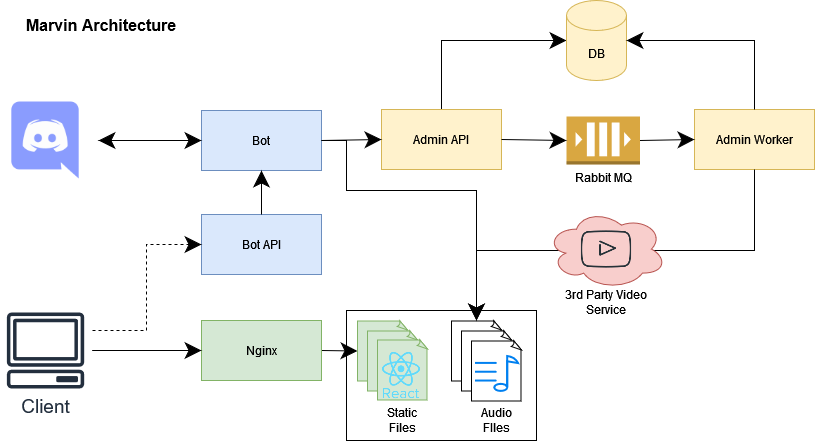

The diagram above was exported from draw.io. Its source (the exported page's mxGraphModel, read from the mxfile embedded in the PNG):
<mxGraphModel dx="1185" dy="650" grid="1" gridSize="10" guides="1" tooltips="1" connect="1" arrows="1" fold="1" page="1" pageScale="1" pageWidth="827" pageHeight="1169" math="0" shadow="0">
  <root>
    <mxCell id="0" />
    <mxCell id="1" parent="0" />
    <mxCell id="-tSTYHEjwPXDHZi2onk3-29" value="" style="rounded=0;whiteSpace=wrap;html=1;hachureGap=4;pointerEvents=0;" vertex="1" parent="1">
      <mxGeometry x="520" y="380" width="190" height="130" as="geometry" />
    </mxCell>
    <mxCell id="-tSTYHEjwPXDHZi2onk3-66" style="edgeStyle=none;rounded=0;orthogonalLoop=1;jettySize=auto;html=1;entryX=0;entryY=0.5;entryDx=0;entryDy=0;entryPerimeter=0;endArrow=classic;startSize=14;endSize=14;sourcePerimeterSpacing=8;targetPerimeterSpacing=8;endFill=1;exitX=1;exitY=0.5;exitDx=0;exitDy=0;" edge="1" parent="1" source="-tSTYHEjwPXDHZi2onk3-7" target="-tSTYHEjwPXDHZi2onk3-9">
      <mxGeometry relative="1" as="geometry" />
    </mxCell>
    <mxCell id="-tSTYHEjwPXDHZi2onk3-7" value="Nginx" style="rounded=0;whiteSpace=wrap;html=1;hachureGap=4;pointerEvents=0;strokeWidth=1;fillColor=#d5e8d4;strokeColor=#82b366;" vertex="1" parent="1">
      <mxGeometry x="375" y="390" width="120" height="60" as="geometry" />
    </mxCell>
    <mxCell id="-tSTYHEjwPXDHZi2onk3-9" value="" style="whiteSpace=wrap;html=1;shape=mxgraph.basic.document;hachureGap=4;pointerEvents=0;strokeWidth=1;fillColor=#d5e8d4;strokeColor=#82b366;" vertex="1" parent="1">
      <mxGeometry x="531" y="390.5" width="50" height="60" as="geometry" />
    </mxCell>
    <mxCell id="-tSTYHEjwPXDHZi2onk3-10" value="" style="whiteSpace=wrap;html=1;shape=mxgraph.basic.document;hachureGap=4;pointerEvents=0;strokeWidth=1;fillColor=#d5e8d4;strokeColor=#82b366;" vertex="1" parent="1">
      <mxGeometry x="541" y="400.5" width="50" height="60" as="geometry" />
    </mxCell>
    <mxCell id="-tSTYHEjwPXDHZi2onk3-11" value="" style="whiteSpace=wrap;html=1;shape=mxgraph.basic.document;hachureGap=4;pointerEvents=0;strokeWidth=1;fillColor=#d5e8d4;strokeColor=#82b366;" vertex="1" parent="1">
      <mxGeometry x="551" y="409.5" width="50" height="60" as="geometry" />
    </mxCell>
    <mxCell id="-tSTYHEjwPXDHZi2onk3-13" value="" style="shape=image;html=1;verticalAlign=top;verticalLabelPosition=bottom;labelBackgroundColor=#ffffff;imageAspect=0;aspect=fixed;image=https://cdn0.iconfinder.com/data/icons/logos-brands-in-colors/128/react-128.png;hachureGap=4;pointerEvents=0;strokeWidth=1;" vertex="1" parent="1">
      <mxGeometry x="551" y="420.5" width="48" height="48" as="geometry" />
    </mxCell>
    <mxCell id="-tSTYHEjwPXDHZi2onk3-26" value="&lt;font style=&quot;font-size: 19px&quot;&gt;Client&lt;/font&gt;" style="sketch=0;outlineConnect=0;fontColor=#232F3E;gradientColor=none;fillColor=#232F3E;strokeColor=none;dashed=0;verticalLabelPosition=bottom;verticalAlign=top;align=center;html=1;fontSize=12;fontStyle=0;aspect=fixed;pointerEvents=1;shape=mxgraph.aws4.client;hachureGap=4;" vertex="1" parent="1">
      <mxGeometry x="180" y="382" width="78" height="76" as="geometry" />
    </mxCell>
    <mxCell id="-tSTYHEjwPXDHZi2onk3-84" style="edgeStyle=none;rounded=0;orthogonalLoop=1;jettySize=auto;html=1;endArrow=classic;endFill=1;startSize=14;endSize=14;sourcePerimeterSpacing=8;targetPerimeterSpacing=8;entryX=0;entryY=0.5;entryDx=0;entryDy=0;entryPerimeter=0;exitX=0.5;exitY=0.017;exitDx=0;exitDy=0;exitPerimeter=0;" edge="1" parent="1" source="-tSTYHEjwPXDHZi2onk3-37" target="-tSTYHEjwPXDHZi2onk3-53">
      <mxGeometry relative="1" as="geometry">
        <mxPoint x="615" y="70" as="targetPoint" />
        <Array as="points">
          <mxPoint x="615" y="110" />
        </Array>
      </mxGeometry>
    </mxCell>
    <mxCell id="-tSTYHEjwPXDHZi2onk3-37" value="Admin API" style="rounded=0;whiteSpace=wrap;html=1;hachureGap=4;pointerEvents=0;strokeWidth=1;fillColor=#fff2cc;strokeColor=#d6b656;" vertex="1" parent="1">
      <mxGeometry x="555" y="179" width="120" height="60" as="geometry" />
    </mxCell>
    <mxCell id="-tSTYHEjwPXDHZi2onk3-38" value="Admin Worker" style="rounded=0;whiteSpace=wrap;html=1;hachureGap=4;pointerEvents=0;strokeWidth=1;fillColor=#fff2cc;strokeColor=#d6b656;" vertex="1" parent="1">
      <mxGeometry x="868" y="179" width="120" height="60" as="geometry" />
    </mxCell>
    <mxCell id="-tSTYHEjwPXDHZi2onk3-41" value="" style="shape=image;html=1;verticalAlign=top;verticalLabelPosition=bottom;labelBackgroundColor=#ffffff;imageAspect=0;aspect=fixed;image=https://cdn4.iconfinder.com/data/icons/logos-and-brands/512/91_Discord_logo_logos-128.png;hachureGap=4;pointerEvents=0;strokeWidth=1;" vertex="1" parent="1">
      <mxGeometry x="174" y="165" width="90" height="90" as="geometry" />
    </mxCell>
    <mxCell id="-tSTYHEjwPXDHZi2onk3-44" value="&lt;font style=&quot;font-size: 16px&quot;&gt;&lt;b&gt;&lt;font style=&quot;font-size: 16px&quot;&gt;Marvin Architecture&lt;br&gt;&lt;/font&gt;&lt;/b&gt;&lt;/font&gt;" style="text;html=1;strokeColor=none;fillColor=none;align=center;verticalAlign=middle;whiteSpace=wrap;rounded=0;hachureGap=4;pointerEvents=0;strokeWidth=9;" vertex="1" parent="1">
      <mxGeometry x="180" y="80" width="190" height="30" as="geometry" />
    </mxCell>
    <mxCell id="-tSTYHEjwPXDHZi2onk3-45" value="Bot" style="rounded=0;whiteSpace=wrap;html=1;hachureGap=4;pointerEvents=0;strokeWidth=1;fillColor=#dae8fc;strokeColor=#6c8ebf;" vertex="1" parent="1">
      <mxGeometry x="375" y="180" width="120" height="60" as="geometry" />
    </mxCell>
    <mxCell id="-tSTYHEjwPXDHZi2onk3-46" value="Bot API" style="rounded=0;whiteSpace=wrap;html=1;hachureGap=4;pointerEvents=0;strokeWidth=1;fillColor=#dae8fc;strokeColor=#6c8ebf;" vertex="1" parent="1">
      <mxGeometry x="375" y="284" width="120" height="60" as="geometry" />
    </mxCell>
    <mxCell id="-tSTYHEjwPXDHZi2onk3-47" value="" style="endArrow=classic;html=1;startSize=14;endSize=14;sourcePerimeterSpacing=8;targetPerimeterSpacing=8;entryX=0;entryY=0.5;entryDx=0;entryDy=0;" edge="1" parent="1" source="-tSTYHEjwPXDHZi2onk3-26" target="-tSTYHEjwPXDHZi2onk3-7">
      <mxGeometry width="50" height="50" relative="1" as="geometry">
        <mxPoint x="550" y="410" as="sourcePoint" />
        <mxPoint x="600" y="360" as="targetPoint" />
      </mxGeometry>
    </mxCell>
    <mxCell id="-tSTYHEjwPXDHZi2onk3-48" value="" style="endArrow=classic;html=1;startSize=14;endSize=14;sourcePerimeterSpacing=8;targetPerimeterSpacing=8;entryX=0;entryY=0.5;entryDx=0;entryDy=0;dashed=1;rounded=0;" edge="1" parent="1" target="-tSTYHEjwPXDHZi2onk3-46">
      <mxGeometry width="50" height="50" relative="1" as="geometry">
        <mxPoint x="266" y="400" as="sourcePoint" />
        <mxPoint x="600" y="360" as="targetPoint" />
        <Array as="points">
          <mxPoint x="320" y="400" />
          <mxPoint x="320" y="314" />
        </Array>
      </mxGeometry>
    </mxCell>
    <mxCell id="-tSTYHEjwPXDHZi2onk3-49" value="" style="endArrow=classic;startArrow=classic;html=1;startSize=14;endSize=14;sourcePerimeterSpacing=8;targetPerimeterSpacing=8;entryX=0;entryY=0.5;entryDx=0;entryDy=0;" edge="1" parent="1" source="-tSTYHEjwPXDHZi2onk3-41" target="-tSTYHEjwPXDHZi2onk3-45">
      <mxGeometry width="50" height="50" relative="1" as="geometry">
        <mxPoint x="320" y="280" as="sourcePoint" />
        <mxPoint x="600" y="360" as="targetPoint" />
      </mxGeometry>
    </mxCell>
    <mxCell id="-tSTYHEjwPXDHZi2onk3-50" value="" style="endArrow=classic;html=1;startSize=14;endSize=14;sourcePerimeterSpacing=8;targetPerimeterSpacing=8;exitX=1;exitY=0.5;exitDx=0;exitDy=0;entryX=0;entryY=0.5;entryDx=0;entryDy=0;" edge="1" parent="1" source="-tSTYHEjwPXDHZi2onk3-45" target="-tSTYHEjwPXDHZi2onk3-37">
      <mxGeometry width="50" height="50" relative="1" as="geometry">
        <mxPoint x="550" y="320" as="sourcePoint" />
        <mxPoint x="650" y="390" as="targetPoint" />
      </mxGeometry>
    </mxCell>
    <mxCell id="-tSTYHEjwPXDHZi2onk3-53" value="DB" style="shape=cylinder3;whiteSpace=wrap;html=1;boundedLbl=1;backgroundOutline=1;size=15;hachureGap=4;pointerEvents=0;strokeWidth=1;fillColor=#fff2cc;strokeColor=#d6b656;" vertex="1" parent="1">
      <mxGeometry x="740" y="70" width="60" height="80" as="geometry" />
    </mxCell>
    <mxCell id="-tSTYHEjwPXDHZi2onk3-56" value="Rabbit MQ" style="outlineConnect=0;dashed=0;verticalLabelPosition=bottom;verticalAlign=top;align=center;html=1;shape=mxgraph.aws3.queue;fillColor=#D9A741;gradientColor=none;hachureGap=4;pointerEvents=0;strokeWidth=1;" vertex="1" parent="1">
      <mxGeometry x="740" y="186" width="73.5" height="48" as="geometry" />
    </mxCell>
    <mxCell id="-tSTYHEjwPXDHZi2onk3-59" value="" style="endArrow=classic;html=1;startSize=14;endSize=14;sourcePerimeterSpacing=8;targetPerimeterSpacing=8;exitX=1;exitY=0.5;exitDx=0;exitDy=0;" edge="1" parent="1" source="-tSTYHEjwPXDHZi2onk3-37">
      <mxGeometry width="50" height="50" relative="1" as="geometry">
        <mxPoint x="680" y="213" as="sourcePoint" />
        <mxPoint x="740" y="210" as="targetPoint" />
      </mxGeometry>
    </mxCell>
    <mxCell id="-tSTYHEjwPXDHZi2onk3-60" value="" style="endArrow=classic;html=1;startSize=14;endSize=14;sourcePerimeterSpacing=8;targetPerimeterSpacing=8;exitX=1;exitY=0.5;exitDx=0;exitDy=0;exitPerimeter=0;entryX=0;entryY=0.5;entryDx=0;entryDy=0;" edge="1" parent="1" source="-tSTYHEjwPXDHZi2onk3-56" target="-tSTYHEjwPXDHZi2onk3-38">
      <mxGeometry width="50" height="50" relative="1" as="geometry">
        <mxPoint x="790" y="359" as="sourcePoint" />
        <mxPoint x="910" y="269" as="targetPoint" />
      </mxGeometry>
    </mxCell>
    <mxCell id="-tSTYHEjwPXDHZi2onk3-61" value="" style="endArrow=classic;html=1;startSize=14;endSize=14;sourcePerimeterSpacing=8;targetPerimeterSpacing=8;entryX=0.5;entryY=1;entryDx=0;entryDy=0;exitX=0.5;exitY=0;exitDx=0;exitDy=0;" edge="1" parent="1" source="-tSTYHEjwPXDHZi2onk3-46" target="-tSTYHEjwPXDHZi2onk3-45">
      <mxGeometry width="50" height="50" relative="1" as="geometry">
        <mxPoint x="530" y="330" as="sourcePoint" />
        <mxPoint x="810" y="390" as="targetPoint" />
      </mxGeometry>
    </mxCell>
    <mxCell id="-tSTYHEjwPXDHZi2onk3-75" value="" style="whiteSpace=wrap;html=1;shape=mxgraph.basic.document;hachureGap=4;pointerEvents=0;strokeWidth=1;" vertex="1" parent="1">
      <mxGeometry x="625" y="390.5" width="50" height="60" as="geometry" />
    </mxCell>
    <mxCell id="-tSTYHEjwPXDHZi2onk3-76" value="" style="whiteSpace=wrap;html=1;shape=mxgraph.basic.document;hachureGap=4;pointerEvents=0;strokeWidth=1;" vertex="1" parent="1">
      <mxGeometry x="635" y="400.5" width="50" height="60" as="geometry" />
    </mxCell>
    <mxCell id="-tSTYHEjwPXDHZi2onk3-77" value="" style="whiteSpace=wrap;html=1;shape=mxgraph.basic.document;hachureGap=4;pointerEvents=0;strokeWidth=1;" vertex="1" parent="1">
      <mxGeometry x="645" y="410.5" width="50" height="60" as="geometry" />
    </mxCell>
    <mxCell id="-tSTYHEjwPXDHZi2onk3-72" value="" style="html=1;verticalLabelPosition=bottom;align=center;labelBackgroundColor=#ffffff;verticalAlign=top;strokeWidth=2;strokeColor=#0080F0;shadow=0;dashed=0;shape=mxgraph.ios7.icons.note;pointerEvents=1;hachureGap=4;" vertex="1" parent="1">
      <mxGeometry x="648.5" y="425.5" width="43" height="35" as="geometry" />
    </mxCell>
    <mxCell id="-tSTYHEjwPXDHZi2onk3-78" value="Static Files" style="text;html=1;strokeColor=none;fillColor=none;align=center;verticalAlign=middle;whiteSpace=wrap;rounded=0;hachureGap=4;pointerEvents=0;" vertex="1" parent="1">
      <mxGeometry x="556" y="480" width="40" height="20" as="geometry" />
    </mxCell>
    <mxCell id="-tSTYHEjwPXDHZi2onk3-79" value="Audio FIles" style="text;html=1;strokeColor=none;fillColor=none;align=center;verticalAlign=middle;whiteSpace=wrap;rounded=0;hachureGap=4;pointerEvents=0;" vertex="1" parent="1">
      <mxGeometry x="650" y="480" width="40" height="20" as="geometry" />
    </mxCell>
    <mxCell id="-tSTYHEjwPXDHZi2onk3-81" value="" style="endArrow=classic;html=1;startSize=14;endSize=14;sourcePerimeterSpacing=8;targetPerimeterSpacing=8;rounded=0;exitX=1;exitY=0.5;exitDx=0;exitDy=0;" edge="1" parent="1" source="-tSTYHEjwPXDHZi2onk3-45">
      <mxGeometry width="50" height="50" relative="1" as="geometry">
        <mxPoint x="500" y="240" as="sourcePoint" />
        <mxPoint x="650" y="390" as="targetPoint" />
        <Array as="points">
          <mxPoint x="520" y="210" />
          <mxPoint x="520" y="260" />
          <mxPoint x="650" y="260" />
        </Array>
      </mxGeometry>
    </mxCell>
    <mxCell id="-tSTYHEjwPXDHZi2onk3-82" value="" style="endArrow=classic;html=1;startSize=14;endSize=14;sourcePerimeterSpacing=8;targetPerimeterSpacing=8;exitX=0.5;exitY=1;exitDx=0;exitDy=0;rounded=0;" edge="1" parent="1" source="-tSTYHEjwPXDHZi2onk3-38">
      <mxGeometry width="50" height="50" relative="1" as="geometry">
        <mxPoint x="870" y="240" as="sourcePoint" />
        <mxPoint x="650" y="390" as="targetPoint" />
        <Array as="points">
          <mxPoint x="928" y="260" />
          <mxPoint x="928" y="320" />
          <mxPoint x="650" y="320" />
          <mxPoint x="650" y="260" />
        </Array>
      </mxGeometry>
    </mxCell>
    <mxCell id="-tSTYHEjwPXDHZi2onk3-85" value="" style="endArrow=classic;html=1;startSize=14;endSize=14;sourcePerimeterSpacing=8;targetPerimeterSpacing=8;exitX=0.5;exitY=0;exitDx=0;exitDy=0;entryX=1;entryY=0.5;entryDx=0;entryDy=0;entryPerimeter=0;rounded=0;" edge="1" parent="1" source="-tSTYHEjwPXDHZi2onk3-38" target="-tSTYHEjwPXDHZi2onk3-53">
      <mxGeometry width="50" height="50" relative="1" as="geometry">
        <mxPoint x="560" y="270" as="sourcePoint" />
        <mxPoint x="610" y="220" as="targetPoint" />
        <Array as="points">
          <mxPoint x="928" y="110" />
        </Array>
      </mxGeometry>
    </mxCell>
    <mxCell id="-tSTYHEjwPXDHZi2onk3-69" value="" style="ellipse;shape=cloud;whiteSpace=wrap;html=1;hachureGap=4;pointerEvents=0;strokeWidth=1;fillColor=#f8cecc;strokeColor=#b85450;" vertex="1" parent="1">
      <mxGeometry x="720" y="278.62" width="120" height="80" as="geometry" />
    </mxCell>
    <mxCell id="-tSTYHEjwPXDHZi2onk3-67" value="" style="shape=image;html=1;verticalAlign=top;verticalLabelPosition=bottom;labelBackgroundColor=#ffffff;imageAspect=0;aspect=fixed;image=https://cdn4.iconfinder.com/data/icons/social-media-and-logos-12/32/Logo_Youtube-128.png;hachureGap=4;pointerEvents=0;strokeWidth=1;imageBackground=none;" vertex="1" parent="1">
      <mxGeometry x="753.13" y="291.75" width="53.75" height="53.75" as="geometry" />
    </mxCell>
    <mxCell id="-tSTYHEjwPXDHZi2onk3-86" value="3rd Party Video Service" style="text;html=1;strokeColor=none;fillColor=none;align=center;verticalAlign=middle;whiteSpace=wrap;rounded=0;hachureGap=4;pointerEvents=0;" vertex="1" parent="1">
      <mxGeometry x="726.5" y="362" width="107" height="20" as="geometry" />
    </mxCell>
  </root>
</mxGraphModel>